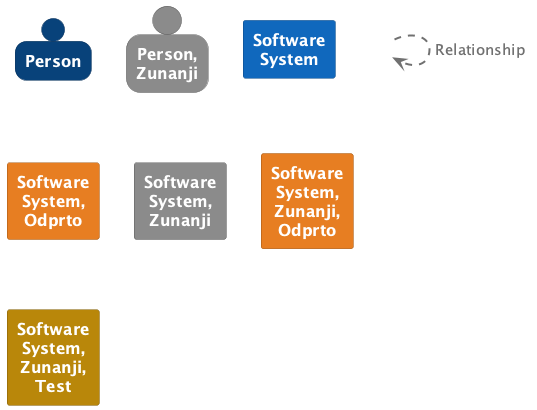

The diagram above was rendered by PlantUML. Its source (embedded in the PNG):
@startuml
set separator none

skinparam {
  shadowing false
  arrowFontSize 15
  defaultTextAlignment center
  wrapWidth 100
  maxMessageSize 100
}
hide stereotype

skinparam rectangle<<_transparent>> {
  BorderColor transparent
  BackgroundColor transparent
  FontColor transparent
}

skinparam person<<1>> {
  BackgroundColor #08427b
  FontColor #ffffff
  BorderColor #052e56
}
person "==Person" <<1>>

skinparam person<<2>> {
  BackgroundColor #8a8a8a
  FontColor #ffffff
  BorderColor #606060
}
person "==Person, Zunanji" <<2>>

skinparam rectangle<<3>> {
  BackgroundColor #1168bd
  FontColor #ffffff
  BorderColor #0b4884
}
rectangle "==Software System" <<3>>

skinparam rectangle<<4>> {
  BackgroundColor #e67e22
  FontColor #ffffff
  BorderColor #a15817
}
rectangle "==Software System, Odprto" <<4>>

skinparam rectangle<<5>> {
  BackgroundColor #8a8a8a
  FontColor #ffffff
  BorderColor #606060
}
rectangle "==Software System, Zunanji" <<5>>

skinparam rectangle<<6>> {
  BackgroundColor #e67e22
  FontColor #ffffff
  BorderColor #a15817
}
rectangle "==Software System, Zunanji, Odprto" <<6>>

skinparam rectangle<<7>> {
  BackgroundColor #b8860b
  FontColor #ffffff
  BorderColor #805d07
}
rectangle "==Software System, Zunanji, Test" <<7>>

rectangle "." <<_transparent>> as 8
8 .[#707070,thickness=2].> 8 : "<color:#707070>Relationship"


@enduml